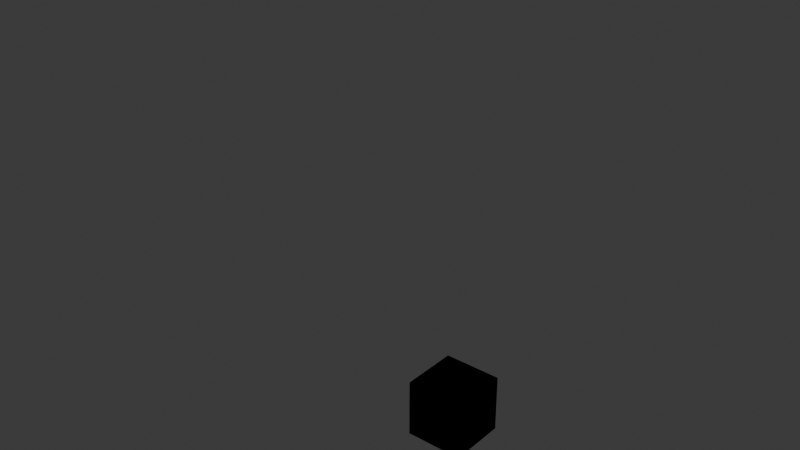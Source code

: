 # Source: array.blend  (saved by Blender 4.5.74; exported with 4.5.12 LTS)
import bpy
from mathutils import Matrix  # noqa: F401  (used for matrix-valued properties, if any)

bpy.ops.wm.read_factory_settings(use_empty=True)
scene = bpy.context.scene
scene.name = 'Scene'

# ---- collections
col_collection = bpy.data.collections.new('Collection'); scene.collection.children.link(col_collection)

# ---- node groups
ng_rotor_array = bpy.data.node_groups.new('rotor array', 'GeometryNodeTree')
_s = ng_rotor_array.interface.new_socket(name='Geometry', in_out='OUTPUT', socket_type='NodeSocketGeometry')
_s = ng_rotor_array.interface.new_socket(name='Geometry', in_out='INPUT', socket_type='NodeSocketGeometry')
_s = ng_rotor_array.interface.new_socket(name='Count', in_out='INPUT', socket_type='NodeSocketInt')
_s.default_value = 2
_s.min_value = 2
_s = ng_rotor_array.interface.new_socket(name='Liniar/Circular', in_out='INPUT', socket_type='NodeSocketBool')
ng_rotor_array.interface.new_panel('Liniar')
_s = ng_rotor_array.interface.new_socket(name='x', in_out='INPUT', socket_type='NodeSocketFloat')
_s = ng_rotor_array.interface.new_socket(name='y', in_out='INPUT', socket_type='NodeSocketFloat')
_s = ng_rotor_array.interface.new_socket(name='z', in_out='INPUT', socket_type='NodeSocketFloat')
ng_rotor_array.interface.new_panel('Circular')
_s = ng_rotor_array.interface.new_socket(name='Radius', in_out='INPUT', socket_type='NodeSocketFloat')
_s = ng_rotor_array.interface.new_socket(name='Center', in_out='INPUT', socket_type='NodeSocketBool')
ng_rotor_array.is_modifier = True
_N = ng_rotor_array.nodes; _L = ng_rotor_array.links
n0 = _N.new('NodeGroupInput'); n0.name = 'Group Input'; n0.location = (-20, 140)
n1 = _N.new('NodeGroupOutput'); n1.name = 'Group Output'; n1.location = (1480, 420)
n2 = _N.new('GeometryNodeInstanceOnPoints'); n2.name = 'Instance on Points'; n2.location = (300, 240)
n3 = _N.new('GeometryNodeCurvePrimitiveLine'); n3.name = 'Curve Line'; n3.location = (-400, 460)
n3.inputs[1].default_value = (0.0, 0.0, 0.0)
n4 = _N.new('GeometryNodeCurvePrimitiveCircle'); n4.name = 'Curve Circle'; n4.location = (-920, -20)
n4.inputs[1].default_value = (15.0, 0.0, 0.0)
n4.inputs[2].default_value = (0.7, 1.0, 0.0)
n4.inputs[3].default_value = (1.6, 0.0, 0.0)
n5 = _N.new('GeometryNodeTransform'); n5.name = 'Transform Geometry'; n5.location = (-520, 0)
n5.inputs[2].default_value = (0.0, 0.0, 3.142)
n6 = _N.new('ShaderNodeCombineXYZ'); n6.name = 'Combine XYZ'; n6.location = (-1000, 400)
n7 = _N.new('FunctionNodeAlignRotationToVector'); n7.name = 'Align Rotation to Vector'; n7.location = (-20, -100)
n7.axis = 'X'
n8 = _N.new('GeometryNodeCurveToPoints'); n8.name = 'Curve to Points'; n8.location = (-300, 200)
n9 = _N.new('GeometryNodeRealizeInstances'); n9.name = 'Realize Instances'; n9.location = (1260, 420)
n10 = _N.new('NodeGroupInput'); n10.name = 'Group Input.001'; n10.location = (-1520, 360)
n11 = _N.new('NodeGroupInput'); n11.name = 'Group Input.002'; n11.location = (-1520, 80)
n12 = _N.new('NodeGroupInput'); n12.name = 'Group Input.003'; n12.location = (-1520, -180)
n13 = _N.new('GeometryNodeCurveToPoints'); n13.name = 'Curve to Points.001'; n13.location = (-180, 460)
n14 = _N.new('GeometryNodeInstanceOnPoints'); n14.name = 'Instance on Points.001'; n14.location = (480, 580)
n15 = _N.new('GeometryNodeSwitch'); n15.name = 'Switch'; n15.location = (1060, 420)
n16 = _N.new('NodeGroupInput'); n16.name = 'Group Input.004'; n16.location = (620, 740)
n17 = _N.new('NodeGroupInput'); n17.name = 'Group Input.005'; n17.location = (-1520, 300)
n18 = _N.new('NodeGroupInput'); n18.name = 'Group Input.006'; n18.location = (-1520, 240)
n19 = _N.new('NodeGroupInput'); n19.name = 'Group Input.007'; n19.location = (-1520, -100)
n20 = _N.new('ShaderNodeCombineXYZ'); n20.name = 'Combine XYZ.001'; n20.location = (-1060, -360)
n21 = _N.new('ShaderNodeMix'); n21.name = 'Mix'; n21.location = (-760, -220)
n21.data_type = 'VECTOR'
n22 = _N.new('GeometryNodeTransform'); n22.name = 'Transform Geometry.001'; n22.location = (480, 240)
_L.new(n0.outputs[0], n2.inputs[2])
_L.new(n8.outputs[0], n2.inputs[0])
_L.new(n10.outputs[3], n6.inputs[0])
_L.new(n5.outputs[0], n8.inputs[0])
_L.new(n8.outputs[2], n7.inputs[2])
_L.new(n7.outputs[0], n2.inputs[5])
_L.new(n9.outputs[0], n1.inputs[0])
_L.new(n11.outputs[1], n4.inputs[0])
_L.new(n11.outputs[1], n8.inputs[1])
_L.new(n3.outputs[0], n13.inputs[0])
_L.new(n13.outputs[0], n14.inputs[0])
_L.new(n0.outputs[0], n14.inputs[2])
_L.new(n11.outputs[1], n13.inputs[1])
_L.new(n15.outputs[0], n9.inputs[0])
_L.new(n14.outputs[0], n15.inputs[1])
_L.new(n22.outputs[0], n15.inputs[2])
_L.new(n16.outputs[2], n15.inputs[0])
_L.new(n17.outputs[4], n6.inputs[1])
_L.new(n18.outputs[5], n6.inputs[2])
_L.new(n6.outputs[0], n3.inputs[0])
_L.new(n19.outputs[6], n4.inputs[4])
_L.new(n19.outputs[6], n20.inputs[0])
_L.new(n4.outputs[0], n5.inputs[0])
_L.new(n20.outputs[0], n21.inputs[4])
_L.new(n21.outputs[1], n5.inputs[1])
_L.new(n12.outputs[7], n21.inputs[0])
_L.new(n2.outputs[0], n22.inputs[0])
n1.is_active_output = True

# ---- world
world_world = bpy.data.worlds.new('World'); scene.world = world_world
world_world.use_nodes = True; world_world.node_tree.nodes.clear()
_N = world_world.node_tree.nodes; _L = world_world.node_tree.links
n0 = _N.new('ShaderNodeOutputWorld'); n0.name = 'World Output'; n0.location = (200, 100)
n1 = _N.new('ShaderNodeBackground'); n1.name = 'Background'; n1.location = (-200, 100)
n1.inputs[0].default_value = (0.05088, 0.05088, 0.05088, 1.0)
_L.new(n1.outputs[0], n0.inputs[0])
n0.is_active_output = True
world_world.color = (0.05088, 0.05088, 0.05088)
world_world.sun_shadow_jitter_overblur = 0.0

# ---- meshes
me_cube_001 = bpy.data.meshes.new('Cube.001')
me_cube_001.from_pydata([(-1.0, -1.0, -1.0), (-1.0, -1.0, 1.0), (-1.0, 1.0, -1.0), (-1.0, 1.0, 1.0), (1.0, -1.0, -1.0), (1.0, -1.0, 1.0), (1.0, 1.0, -1.0), (1.0, 1.0, 1.0)], [], [(0, 1, 3, 2), (2, 3, 7, 6), (6, 7, 5, 4), (4, 5, 1, 0), (2, 6, 4, 0), (7, 3, 1, 5)])
_uv = me_cube_001.uv_layers.new(name='UVMap')
_uv.uv.foreach_set('vector', [0.375, 0.0, 0.625, 0.0, 0.625, 0.25, 0.375, 0.25, 0.375, 0.25, 0.625, 0.25, 0.625, 0.5, 0.375, 0.5, 0.375, 0.5, 0.625, 0.5, 0.625, 0.75, 0.375, 0.75, 0.375, 0.75, 0.625, 0.75, 0.625, 1.0, 0.375, 1.0, 0.125, 0.5, 0.375, 0.5, 0.375, 0.75, 0.125, 0.75, 0.625, 0.5, 0.875, 0.5, 0.875, 0.75, 0.625, 0.75])
me_cube_001.update()
me_blockout = bpy.data.meshes.new('BlockOut')
me_blockout.from_pydata([(0.0, 0.0, -7.609), (0.0, 0.0, -7.609), (0.0, 0.0, -7.609), (0.0, 0.0, -7.609), (0.0, 0.0, 7.609), (0.0, 0.0, 7.609), (0.0, 0.0, 7.609), (0.0, 0.0, 7.609)], [], [(0, 1, 2, 3), (4, 5, 6, 7), (2, 1, 7, 6), (0, 3, 5, 4), (3, 2, 6, 5), (1, 0, 4, 7)])
me_blockout.update()

# ---- objects
ob_cube = bpy.data.objects.new('Cube', me_cube_001)
ob_blockout = bpy.data.objects.new('BlockOut', me_blockout)

# ---- transforms, parenting, visibility, modifiers, constraints
ob_cube.location = (0.0, 0.0, 0.0)
_m = ob_cube.modifiers.new('GeometryNodes', 'NODES')
_m.node_group = ng_rotor_array
_m.show_group_selector = False
ob_blockout.location = (0.4158, -6.351, 8.609)
ob_blockout.rotation_euler = (0.0, -0.0, 3.142)

# ---- collection membership
col_collection.objects.link(ob_cube)
col_collection.objects.link(ob_blockout)

# ---- scene / render settings (as saved in the file)
scene.frame_start = 1; scene.frame_end = 250; scene.frame_set(4)
scene.render.engine = 'BLENDER_EEVEE_NEXT'
bpy.context.view_layer.update()

# ---- added for rendering (the .blend has no active camera and no usable light): camera, sun
cam_auto = bpy.data.cameras.new('AutoCamera')
cam_auto.lens = 50.0
cam_auto.sensor_width = 36.0
cam_auto.clip_end = 1000.0
ob_auto_camera = bpy.data.objects.new('AutoCamera', cam_auto)
scene.collection.objects.link(ob_auto_camera)
ob_auto_camera.location = (17.4195, -23.579, 21.5442)
ob_auto_camera.rotation_euler = (1.09748, -7.21219e-08, 0.694738)
scene.camera = ob_auto_camera
light_auto_sun = bpy.data.lights.new('AutoSun', 'SUN')
light_auto_sun.energy = 3.0
light_auto_sun.angle = 0.0523599
ob_auto_sun = bpy.data.objects.new('AutoSun', light_auto_sun)
scene.collection.objects.link(ob_auto_sun)
ob_auto_sun.rotation_euler = (0.872665, 0.174533, 0.523599)
bpy.context.view_layer.update()
